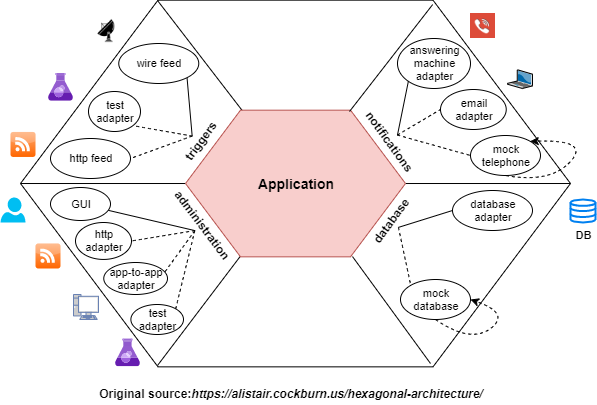

The diagram above was exported from draw.io. Its source (the exported page's mxGraphModel, read from the mxfile embedded in the PNG):
<mxGraphModel dx="868" dy="411" grid="1" gridSize="10" guides="1" tooltips="1" connect="1" arrows="1" fold="1" page="1" pageScale="1" pageWidth="850" pageHeight="1100" math="0" shadow="0">
  <root>
    <mxCell id="0" />
    <mxCell id="1" parent="0" />
    <mxCell id="X9wy2e33Wuxooqzt3XY3-2" value="" style="shape=hexagon;perimeter=hexagonPerimeter2;whiteSpace=wrap;html=1;aspect=fixed;" vertex="1" parent="1">
      <mxGeometry x="160" y="176.67" width="550" height="366.68" as="geometry" />
    </mxCell>
    <mxCell id="X9wy2e33Wuxooqzt3XY3-4" style="edgeStyle=none;rounded=1;orthogonalLoop=1;jettySize=auto;html=1;endArrow=none;endFill=0;" edge="1" parent="1">
      <mxGeometry relative="1" as="geometry">
        <mxPoint x="384" y="290" as="sourcePoint" />
        <mxPoint x="297" y="177" as="targetPoint" />
        <Array as="points" />
      </mxGeometry>
    </mxCell>
    <mxCell id="X9wy2e33Wuxooqzt3XY3-6" style="edgeStyle=none;rounded=1;orthogonalLoop=1;jettySize=auto;html=1;entryX=0;entryY=0.5;entryDx=0;entryDy=0;endArrow=none;endFill=0;" edge="1" parent="1" source="X9wy2e33Wuxooqzt3XY3-1" target="X9wy2e33Wuxooqzt3XY3-2">
      <mxGeometry relative="1" as="geometry" />
    </mxCell>
    <mxCell id="X9wy2e33Wuxooqzt3XY3-7" style="edgeStyle=none;rounded=1;orthogonalLoop=1;jettySize=auto;html=1;exitX=1;exitY=0.5;exitDx=0;exitDy=0;entryX=1;entryY=0.5;entryDx=0;entryDy=0;endArrow=none;endFill=0;" edge="1" parent="1" source="X9wy2e33Wuxooqzt3XY3-1" target="X9wy2e33Wuxooqzt3XY3-2">
      <mxGeometry relative="1" as="geometry" />
    </mxCell>
    <mxCell id="X9wy2e33Wuxooqzt3XY3-8" style="edgeStyle=none;rounded=1;orthogonalLoop=1;jettySize=auto;html=1;endArrow=none;endFill=0;" edge="1" parent="1" source="X9wy2e33Wuxooqzt3XY3-1">
      <mxGeometry relative="1" as="geometry">
        <mxPoint x="297" y="542" as="targetPoint" />
      </mxGeometry>
    </mxCell>
    <mxCell id="X9wy2e33Wuxooqzt3XY3-9" style="edgeStyle=none;rounded=1;orthogonalLoop=1;jettySize=auto;html=1;exitX=0.759;exitY=0.998;exitDx=0;exitDy=0;endArrow=none;endFill=0;exitPerimeter=0;" edge="1" parent="1" source="X9wy2e33Wuxooqzt3XY3-1">
      <mxGeometry relative="1" as="geometry">
        <mxPoint x="570" y="540" as="targetPoint" />
      </mxGeometry>
    </mxCell>
    <mxCell id="X9wy2e33Wuxooqzt3XY3-1" value="&lt;b&gt;&lt;font style=&quot;font-size: 14px&quot;&gt;Application&lt;/font&gt;&lt;/b&gt;" style="shape=hexagon;perimeter=hexagonPerimeter2;whiteSpace=wrap;html=1;aspect=fixed;fillColor=#f8cecc;strokeColor=#b85450;" vertex="1" parent="1">
      <mxGeometry x="325" y="286.67" width="220" height="146.67" as="geometry" />
    </mxCell>
    <mxCell id="X9wy2e33Wuxooqzt3XY3-5" style="edgeStyle=none;rounded=1;orthogonalLoop=1;jettySize=auto;html=1;endArrow=none;endFill=0;entryX=0.753;entryY=0.012;entryDx=0;entryDy=0;entryPerimeter=0;" edge="1" parent="1">
      <mxGeometry relative="1" as="geometry">
        <mxPoint x="488.9963691625585" y="287.99852240974974" as="sourcePoint" />
        <mxPoint x="572.1500000000001" y="181.07016" as="targetPoint" />
        <Array as="points" />
      </mxGeometry>
    </mxCell>
    <mxCell id="X9wy2e33Wuxooqzt3XY3-35" style="edgeStyle=none;curved=1;orthogonalLoop=1;jettySize=auto;html=1;exitX=0.5;exitY=0;exitDx=0;exitDy=0;entryX=1;entryY=1;entryDx=0;entryDy=0;endArrow=none;endFill=0;fontSize=11;" edge="1" parent="1" source="X9wy2e33Wuxooqzt3XY3-10" target="X9wy2e33Wuxooqzt3XY3-32">
      <mxGeometry relative="1" as="geometry" />
    </mxCell>
    <mxCell id="X9wy2e33Wuxooqzt3XY3-36" style="edgeStyle=none;curved=1;orthogonalLoop=1;jettySize=auto;html=1;exitX=0.5;exitY=0;exitDx=0;exitDy=0;entryX=1;entryY=1;entryDx=0;entryDy=0;endArrow=none;endFill=0;fontSize=11;dashed=1;" edge="1" parent="1" source="X9wy2e33Wuxooqzt3XY3-10" target="X9wy2e33Wuxooqzt3XY3-33">
      <mxGeometry relative="1" as="geometry" />
    </mxCell>
    <mxCell id="X9wy2e33Wuxooqzt3XY3-37" style="edgeStyle=none;curved=1;orthogonalLoop=1;jettySize=auto;html=1;exitX=0.5;exitY=0;exitDx=0;exitDy=0;entryX=1;entryY=0.5;entryDx=0;entryDy=0;endArrow=none;endFill=0;fontSize=11;dashed=1;" edge="1" parent="1" source="X9wy2e33Wuxooqzt3XY3-10" target="X9wy2e33Wuxooqzt3XY3-34">
      <mxGeometry relative="1" as="geometry" />
    </mxCell>
    <mxCell id="X9wy2e33Wuxooqzt3XY3-10" value="triggers" style="text;html=1;strokeColor=none;fillColor=none;align=center;verticalAlign=middle;whiteSpace=wrap;rounded=0;rotation=306;fontStyle=1" vertex="1" parent="1">
      <mxGeometry x="297.85" y="308.45" width="83.82" height="20" as="geometry" />
    </mxCell>
    <mxCell id="X9wy2e33Wuxooqzt3XY3-28" style="edgeStyle=none;curved=1;orthogonalLoop=1;jettySize=auto;html=1;exitX=0.5;exitY=0;exitDx=0;exitDy=0;entryX=0;entryY=1;entryDx=0;entryDy=0;endArrow=none;endFill=0;" edge="1" parent="1" source="X9wy2e33Wuxooqzt3XY3-15" target="X9wy2e33Wuxooqzt3XY3-25">
      <mxGeometry relative="1" as="geometry" />
    </mxCell>
    <mxCell id="X9wy2e33Wuxooqzt3XY3-29" style="edgeStyle=none;curved=1;orthogonalLoop=1;jettySize=auto;html=1;exitX=0.5;exitY=0;exitDx=0;exitDy=0;entryX=0;entryY=0.5;entryDx=0;entryDy=0;dashed=1;endArrow=none;endFill=0;" edge="1" parent="1" source="X9wy2e33Wuxooqzt3XY3-15" target="X9wy2e33Wuxooqzt3XY3-26">
      <mxGeometry relative="1" as="geometry" />
    </mxCell>
    <mxCell id="X9wy2e33Wuxooqzt3XY3-30" style="edgeStyle=none;curved=1;orthogonalLoop=1;jettySize=auto;html=1;exitX=0.5;exitY=0;exitDx=0;exitDy=0;entryX=0;entryY=0.5;entryDx=0;entryDy=0;dashed=1;endArrow=none;endFill=0;" edge="1" parent="1" source="X9wy2e33Wuxooqzt3XY3-15" target="X9wy2e33Wuxooqzt3XY3-27">
      <mxGeometry relative="1" as="geometry" />
    </mxCell>
    <mxCell id="X9wy2e33Wuxooqzt3XY3-15" value="notifications" style="text;html=1;strokeColor=none;fillColor=none;align=center;verticalAlign=middle;whiteSpace=wrap;rounded=0;rotation=54;fontStyle=1" vertex="1" parent="1">
      <mxGeometry x="495.99999999999994" y="307.45000000000005" width="65.74" height="20" as="geometry" />
    </mxCell>
    <mxCell id="X9wy2e33Wuxooqzt3XY3-22" style="edgeStyle=none;rounded=1;orthogonalLoop=1;jettySize=auto;html=1;entryX=0;entryY=0.5;entryDx=0;entryDy=0;endArrow=none;endFill=0;exitX=0.5;exitY=1;exitDx=0;exitDy=0;" edge="1" parent="1" source="X9wy2e33Wuxooqzt3XY3-16" target="X9wy2e33Wuxooqzt3XY3-20">
      <mxGeometry relative="1" as="geometry" />
    </mxCell>
    <mxCell id="X9wy2e33Wuxooqzt3XY3-23" style="edgeStyle=none;orthogonalLoop=1;jettySize=auto;html=1;exitX=0.5;exitY=1;exitDx=0;exitDy=0;entryX=0;entryY=0;entryDx=0;entryDy=0;endArrow=none;endFill=0;curved=1;dashed=1;" edge="1" parent="1" source="X9wy2e33Wuxooqzt3XY3-16" target="X9wy2e33Wuxooqzt3XY3-21">
      <mxGeometry relative="1" as="geometry" />
    </mxCell>
    <mxCell id="X9wy2e33Wuxooqzt3XY3-16" value="database" style="text;html=1;strokeColor=none;fillColor=none;align=center;verticalAlign=middle;whiteSpace=wrap;rounded=0;rotation=306;fontStyle=1" vertex="1" parent="1">
      <mxGeometry x="487.96000000000004" y="388" width="83.82" height="20" as="geometry" />
    </mxCell>
    <mxCell id="X9wy2e33Wuxooqzt3XY3-42" style="edgeStyle=none;curved=1;orthogonalLoop=1;jettySize=auto;html=1;exitX=0.5;exitY=1;exitDx=0;exitDy=0;endArrow=none;endFill=0;fontSize=11;" edge="1" parent="1" source="X9wy2e33Wuxooqzt3XY3-17" target="X9wy2e33Wuxooqzt3XY3-38">
      <mxGeometry relative="1" as="geometry" />
    </mxCell>
    <mxCell id="X9wy2e33Wuxooqzt3XY3-43" style="edgeStyle=none;curved=1;orthogonalLoop=1;jettySize=auto;html=1;exitX=0.5;exitY=1;exitDx=0;exitDy=0;entryX=1;entryY=0.5;entryDx=0;entryDy=0;dashed=1;endArrow=none;endFill=0;fontSize=11;" edge="1" parent="1" source="X9wy2e33Wuxooqzt3XY3-17" target="X9wy2e33Wuxooqzt3XY3-39">
      <mxGeometry relative="1" as="geometry" />
    </mxCell>
    <mxCell id="X9wy2e33Wuxooqzt3XY3-44" style="edgeStyle=none;curved=1;orthogonalLoop=1;jettySize=auto;html=1;exitX=0.5;exitY=1;exitDx=0;exitDy=0;entryX=0.953;entryY=0.313;entryDx=0;entryDy=0;entryPerimeter=0;dashed=1;endArrow=none;endFill=0;fontSize=11;" edge="1" parent="1" source="X9wy2e33Wuxooqzt3XY3-17" target="X9wy2e33Wuxooqzt3XY3-40">
      <mxGeometry relative="1" as="geometry" />
    </mxCell>
    <mxCell id="X9wy2e33Wuxooqzt3XY3-45" style="edgeStyle=none;curved=1;orthogonalLoop=1;jettySize=auto;html=1;exitX=0.5;exitY=1;exitDx=0;exitDy=0;entryX=1;entryY=0;entryDx=0;entryDy=0;dashed=1;endArrow=none;endFill=0;fontSize=11;" edge="1" parent="1" source="X9wy2e33Wuxooqzt3XY3-17" target="X9wy2e33Wuxooqzt3XY3-41">
      <mxGeometry relative="1" as="geometry" />
    </mxCell>
    <mxCell id="X9wy2e33Wuxooqzt3XY3-17" value="administration" style="text;html=1;strokeColor=none;fillColor=none;align=center;verticalAlign=middle;whiteSpace=wrap;rounded=0;rotation=53;fontStyle=1" vertex="1" parent="1">
      <mxGeometry x="303.25" y="391.07" width="78.11" height="20" as="geometry" />
    </mxCell>
    <mxCell id="X9wy2e33Wuxooqzt3XY3-18" value="Original source:&lt;i&gt;https://alistair.cockburn.us/hexagonal-architecture/&lt;/i&gt;" style="text;html=1;strokeColor=none;fillColor=none;align=center;verticalAlign=middle;whiteSpace=wrap;rounded=0;fontStyle=1" vertex="1" parent="1">
      <mxGeometry x="160" y="560" width="540" height="20" as="geometry" />
    </mxCell>
    <mxCell id="X9wy2e33Wuxooqzt3XY3-20" value="database adapter" style="ellipse;whiteSpace=wrap;html=1;align=center;fontSize=11;" vertex="1" parent="1">
      <mxGeometry x="592" y="367" width="80" height="40" as="geometry" />
    </mxCell>
    <mxCell id="X9wy2e33Wuxooqzt3XY3-24" style="edgeStyle=none;orthogonalLoop=1;jettySize=auto;html=1;endArrow=classic;endFill=1;curved=1;entryX=1;entryY=0.5;entryDx=0;entryDy=0;dashed=1;exitX=0.5;exitY=1;exitDx=0;exitDy=0;" edge="1" parent="1" source="X9wy2e33Wuxooqzt3XY3-21" target="X9wy2e33Wuxooqzt3XY3-21">
      <mxGeometry relative="1" as="geometry">
        <mxPoint x="670" y="470" as="targetPoint" />
        <Array as="points">
          <mxPoint x="610" y="520" />
          <mxPoint x="650" y="490" />
        </Array>
      </mxGeometry>
    </mxCell>
    <mxCell id="X9wy2e33Wuxooqzt3XY3-21" value="mock database" style="ellipse;whiteSpace=wrap;html=1;align=center;fontSize=11;" vertex="1" parent="1">
      <mxGeometry x="540" y="456" width="70" height="40" as="geometry" />
    </mxCell>
    <mxCell id="X9wy2e33Wuxooqzt3XY3-25" value="answering machine adapter" style="ellipse;whiteSpace=wrap;html=1;align=center;fontSize=11;" vertex="1" parent="1">
      <mxGeometry x="537" y="215" width="73" height="50" as="geometry" />
    </mxCell>
    <mxCell id="X9wy2e33Wuxooqzt3XY3-26" value="email adapter" style="ellipse;whiteSpace=wrap;html=1;align=center;fontSize=11;" vertex="1" parent="1">
      <mxGeometry x="580" y="266" width="65.74" height="40" as="geometry" />
    </mxCell>
    <mxCell id="X9wy2e33Wuxooqzt3XY3-27" value="mock telephone" style="ellipse;whiteSpace=wrap;html=1;align=center;fontSize=11;" vertex="1" parent="1">
      <mxGeometry x="610" y="312" width="70" height="40" as="geometry" />
    </mxCell>
    <mxCell id="X9wy2e33Wuxooqzt3XY3-31" style="edgeStyle=none;orthogonalLoop=1;jettySize=auto;html=1;endArrow=classic;endFill=1;curved=1;entryX=1;entryY=0;entryDx=0;entryDy=0;dashed=1;exitX=0.5;exitY=1;exitDx=0;exitDy=0;" edge="1" parent="1" source="X9wy2e33Wuxooqzt3XY3-27" target="X9wy2e33Wuxooqzt3XY3-27">
      <mxGeometry relative="1" as="geometry">
        <mxPoint x="685.74" y="330" as="targetPoint" />
        <mxPoint x="645.74" y="350" as="sourcePoint" />
        <Array as="points">
          <mxPoint x="690" y="360" />
          <mxPoint x="730" y="316" />
        </Array>
      </mxGeometry>
    </mxCell>
    <mxCell id="X9wy2e33Wuxooqzt3XY3-32" value="wire feed" style="ellipse;whiteSpace=wrap;html=1;align=center;fontSize=11;" vertex="1" parent="1">
      <mxGeometry x="258.26" y="220" width="80" height="40" as="geometry" />
    </mxCell>
    <mxCell id="X9wy2e33Wuxooqzt3XY3-33" value="test adapter" style="ellipse;whiteSpace=wrap;html=1;align=center;fontSize=11;" vertex="1" parent="1">
      <mxGeometry x="228" y="268" width="52" height="40" as="geometry" />
    </mxCell>
    <mxCell id="X9wy2e33Wuxooqzt3XY3-34" value="http feed" style="ellipse;whiteSpace=wrap;html=1;align=center;fontSize=11;" vertex="1" parent="1">
      <mxGeometry x="190" y="315" width="80" height="40" as="geometry" />
    </mxCell>
    <mxCell id="X9wy2e33Wuxooqzt3XY3-38" value="GUI" style="ellipse;whiteSpace=wrap;html=1;align=center;fontSize=11;" vertex="1" parent="1">
      <mxGeometry x="190" y="364" width="60" height="33" as="geometry" />
    </mxCell>
    <mxCell id="X9wy2e33Wuxooqzt3XY3-39" value="http adapter" style="ellipse;whiteSpace=wrap;html=1;align=center;fontSize=11;" vertex="1" parent="1">
      <mxGeometry x="215" y="399" width="56" height="36.93" as="geometry" />
    </mxCell>
    <mxCell id="X9wy2e33Wuxooqzt3XY3-40" value="app-to-app adapter" style="ellipse;whiteSpace=wrap;html=1;align=center;fontSize=11;" vertex="1" parent="1">
      <mxGeometry x="243.26" y="439" width="63.74" height="32" as="geometry" />
    </mxCell>
    <mxCell id="X9wy2e33Wuxooqzt3XY3-41" value="test adapter" style="ellipse;whiteSpace=wrap;html=1;align=center;fontSize=11;" vertex="1" parent="1">
      <mxGeometry x="270.39" y="481" width="52.61" height="30" as="geometry" />
    </mxCell>
    <mxCell id="X9wy2e33Wuxooqzt3XY3-46" value="" style="shape=image;html=1;verticalAlign=top;verticalLabelPosition=bottom;labelBackgroundColor=#ffffff;imageAspect=0;aspect=fixed;image=https://cdn4.iconfinder.com/data/icons/free-red-social-media-icons/744/telephone_phone_phone_call_telephone_call_phone_receiver_Tools_and_utensils_red-128.png;fontSize=11;align=center;" vertex="1" parent="1">
      <mxGeometry x="610" y="190" width="25" height="25" as="geometry" />
    </mxCell>
    <mxCell id="X9wy2e33Wuxooqzt3XY3-47" value="" style="verticalLabelPosition=bottom;aspect=fixed;html=1;verticalAlign=top;strokeColor=none;align=center;outlineConnect=0;shape=mxgraph.citrix.laptop_2;fontSize=11;" vertex="1" parent="1">
      <mxGeometry x="647" y="246.36" width="25" height="18.64" as="geometry" />
    </mxCell>
    <mxCell id="X9wy2e33Wuxooqzt3XY3-48" value="DB" style="html=1;verticalLabelPosition=bottom;align=center;labelBackgroundColor=#ffffff;verticalAlign=top;strokeWidth=2;strokeColor=#0080F0;shadow=0;dashed=0;shape=mxgraph.ios7.icons.data;fontSize=11;fontStyle=1" vertex="1" parent="1">
      <mxGeometry x="710" y="376" width="25" height="23" as="geometry" />
    </mxCell>
    <mxCell id="X9wy2e33Wuxooqzt3XY3-52" value="" style="shape=image;html=1;verticalAlign=top;verticalLabelPosition=bottom;labelBackgroundColor=#ffffff;imageAspect=0;aspect=fixed;image=https://cdn2.iconfinder.com/data/icons/web-development-and-studio/512/44_satellite_antenna_radar_space_dish_space-128.png;fontSize=11;align=center;" vertex="1" parent="1">
      <mxGeometry x="233.26" y="195" width="25" height="25" as="geometry" />
    </mxCell>
    <mxCell id="X9wy2e33Wuxooqzt3XY3-53" value="" style="aspect=fixed;html=1;points=[];align=center;image;fontSize=12;image=img/lib/mscae/Azure_Test_Plans.svg;" vertex="1" parent="1">
      <mxGeometry x="188" y="250" width="25" height="27.78" as="geometry" />
    </mxCell>
    <mxCell id="X9wy2e33Wuxooqzt3XY3-54" value="" style="aspect=fixed;html=1;points=[];align=center;image;fontSize=12;image=img/lib/mscae/Azure_Test_Plans.svg;" vertex="1" parent="1">
      <mxGeometry x="255" y="515.57" width="25" height="27.78" as="geometry" />
    </mxCell>
    <mxCell id="X9wy2e33Wuxooqzt3XY3-55" value="" style="dashed=0;outlineConnect=0;html=1;align=center;labelPosition=center;verticalLabelPosition=bottom;verticalAlign=top;shape=mxgraph.webicons.feed;fillColor=#FFAC75;gradientColor=#FF6600;fontSize=11;" vertex="1" parent="1">
      <mxGeometry x="150" y="308.45" width="25" height="25" as="geometry" />
    </mxCell>
    <mxCell id="X9wy2e33Wuxooqzt3XY3-56" value="" style="dashed=0;outlineConnect=0;html=1;align=center;labelPosition=center;verticalLabelPosition=bottom;verticalAlign=top;shape=mxgraph.webicons.feed;fillColor=#FFAC75;gradientColor=#FF6600;fontSize=11;" vertex="1" parent="1">
      <mxGeometry x="175" y="420" width="25" height="25" as="geometry" />
    </mxCell>
    <mxCell id="X9wy2e33Wuxooqzt3XY3-59" value="" style="verticalLabelPosition=bottom;html=1;verticalAlign=top;align=center;strokeColor=none;fillColor=#00BEF2;shape=mxgraph.azure.user;fontSize=11;" vertex="1" parent="1">
      <mxGeometry x="140" y="374" width="25" height="25" as="geometry" />
    </mxCell>
    <mxCell id="X9wy2e33Wuxooqzt3XY3-60" value="" style="fontColor=#0066CC;verticalAlign=top;verticalLabelPosition=bottom;labelPosition=center;align=center;html=1;outlineConnect=0;fillColor=#CCCCCC;strokeColor=#6881B3;gradientColor=none;gradientDirection=north;strokeWidth=2;shape=mxgraph.networks.pc;" vertex="1" parent="1">
      <mxGeometry x="213" y="471" width="25" height="25" as="geometry" />
    </mxCell>
  </root>
</mxGraphModel>